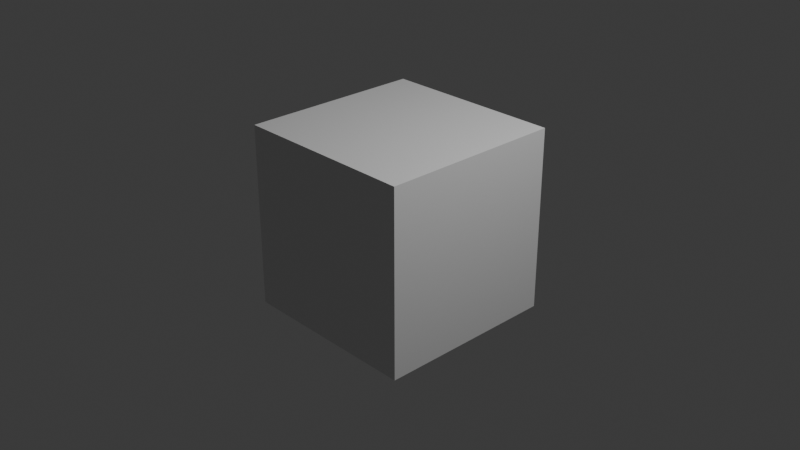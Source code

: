 # Source: MainShader.blend  (saved by Blender 4.0.36; exported with 4.5.12 LTS)
import bpy
from mathutils import Matrix  # noqa: F401  (used for matrix-valued properties, if any)

bpy.ops.wm.read_factory_settings(use_empty=True)
scene = bpy.context.scene
scene.name = 'Scene'

# ---- collections
col_collection = bpy.data.collections.new('Collection'); scene.collection.children.link(col_collection)

# ---- materials (node trees are filled in below, after node groups)
mat_material = bpy.data.materials.new('Material')
mat_material.alpha_threshold = 0.0
mat_material.use_transparent_shadow = False
mat_material.roughness = 0.5
mat_material.line_color = (0.0, 0.0, 0.0, 1.0)

# ---- node groups
ng_mainshader = bpy.data.node_groups.new('MainShader', 'ShaderNodeTree')
_s = ng_mainshader.interface.new_socket(name='BSDF', in_out='OUTPUT', socket_type='NodeSocketShader')
_s = ng_mainshader.interface.new_socket(name='Ambient Occlusion', in_out='INPUT', socket_type='NodeSocketColor')
_s.default_value = (1.0, 1.0, 1.0, 1.0)
_s.hide_value = True
_s = ng_mainshader.interface.new_socket(name='Base Colour', in_out='INPUT', socket_type='NodeSocketColor')
_s.default_value = (0.5, 0.5, 0.5, 1.0)
_s.hide_value = True
_s = ng_mainshader.interface.new_socket(name='Detail', in_out='INPUT', socket_type='NodeSocketColor')
_s.default_value = (0.5, 0.5, 0.5, 1.0)
_s.hide_value = True
_s = ng_mainshader.interface.new_socket(name='Emissive', in_out='INPUT', socket_type='NodeSocketColor')
_s.hide_value = True
_s = ng_mainshader.interface.new_socket(name='Normal', in_out='INPUT', socket_type='NodeSocketColor')
_s.default_value = (0.5, 0.5, 1.0, 1.0)
_s.hide_value = True
_s = ng_mainshader.interface.new_socket(name='Metalness', in_out='INPUT', socket_type='NodeSocketFloat')
_s.min_value = 0.0
_s.max_value = 1.0
_s.hide_value = True
_s = ng_mainshader.interface.new_socket(name='Opacity', in_out='INPUT', socket_type='NodeSocketFloat')
_s.default_value = 1.0
_s.min_value = 0.0
_s.max_value = 1.0
_s.hide_value = True
_s = ng_mainshader.interface.new_socket(name='Roughness', in_out='INPUT', socket_type='NodeSocketFloat')
_s.subtype = 'FACTOR'
_s.min_value = 0.0
_s.max_value = 1.0
_s.hide_value = True
_s = ng_mainshader.interface.new_socket(name='Transmission', in_out='INPUT', socket_type='NodeSocketFloat')
_s.subtype = 'FACTOR'
_s.min_value = 0.0
_s.max_value = 1.0
_s.hide_value = True
_s = ng_mainshader.interface.new_socket(name='Smoothness', in_out='INPUT', socket_type='NodeSocketFloat')
_s.subtype = 'FACTOR'
_s.default_value = 1.0
_s.min_value = 0.0
_s.max_value = 1.0
_s.hide_value = True
_s = ng_mainshader.interface.new_socket(name='Specular', in_out='INPUT', socket_type='NodeSocketFloat')
_s.subtype = 'FACTOR'
_s.default_value = 0.5
_s.min_value = 0.0
_s.max_value = 1.0
_s.hide_value = True
_N = ng_mainshader.nodes; _L = ng_mainshader.links
n0 = _N.new('NodeGroupOutput'); n0.name = 'Group Output'; n0.location = (489, 0)
n1 = _N.new('ShaderNodeNormalMap'); n1.name = 'Normal Map'; n1.location = (-150, -200)
n1.hide = True
n1.inputs[0].default_value = 0.4
n2 = _N.new('ShaderNodeMath'); n2.name = 'Math'; n2.location = (-150, -241)
n2.operation = 'MAXIMUM'
n2.use_clamp = True
n3 = _N.new('ShaderNodeInvert'); n3.name = 'Invert Color'; n3.location = (-357, -297)
n4 = _N.new('ShaderNodeMixRGB'); n4.name = 'Mix (Legacy).001'; n4.location = (-21, 11)
n4.blend_type = 'OVERLAY'
n4.inputs[0].default_value = 1.0
n5 = _N.new('ShaderNodeMixRGB'); n5.name = 'Mix (Legacy)'; n5.location = (-241, 24)
n5.blend_type = 'MULTIPLY'
n5.inputs[0].default_value = 1.0
n6 = _N.new('ShaderNodeBsdfPrincipled'); n6.name = 'Principled BSDF'; n6.location = (199, -100)
n6.inputs[3].default_value = 1.45
n6.inputs[28].default_value = 1.0
n7 = _N.new('NodeGroupInput'); n7.name = 'Group Input'; n7.location = (-552, -126)
_L.new(n4.outputs[0], n6.inputs[0])
_L.new(n1.outputs[0], n6.inputs[5])
_L.new(n7.outputs[1], n5.inputs[1])
_L.new(n7.outputs[4], n1.inputs[1])
_L.new(n7.outputs[0], n5.inputs[2])
_L.new(n7.outputs[10], n6.inputs[13])
_L.new(n6.outputs[0], n0.inputs[0])
_L.new(n7.outputs[7], n2.inputs[0])
_L.new(n7.outputs[9], n3.inputs[1])
_L.new(n3.outputs[0], n2.inputs[1])
_L.new(n2.outputs[0], n6.inputs[2])
_L.new(n7.outputs[3], n6.inputs[27])
_L.new(n7.outputs[6], n6.inputs[4])
_L.new(n7.outputs[2], n4.inputs[2])
_L.new(n5.outputs[0], n4.inputs[1])
_L.new(n7.outputs[5], n6.inputs[1])
_L.new(n7.outputs[8], n6.inputs[18])
n0.is_active_output = True

# ---- material node trees
mat_material.use_nodes = True; mat_material.node_tree.nodes.clear()
_N = mat_material.node_tree.nodes; _L = mat_material.node_tree.links
n0 = _N.new('ShaderNodeOutputMaterial'); n0.name = 'Material Output'; n0.location = (300, 300)
n1 = _N.new('ShaderNodeBsdfPrincipled'); n1.name = 'Principled BSDF'; n1.location = (10, 300)
n1.inputs[3].default_value = 1.45
n2 = _N.new('ShaderNodeGroup'); n2.name = 'Group'; n2.location = (-289, 184)
n2.node_tree = ng_mainshader
n2.inputs[0].default_value = (1.0, 1.0, 1.0, 1.0)
n2.inputs[1].default_value = (0.5, 0.5, 0.5, 1.0)
n2.inputs[2].default_value = (0.5, 0.5, 0.5, 1.0)
n2.inputs[3].default_value = (0.0, 0.0, 0.0, 1.0)
n2.inputs[4].default_value = (0.5, 0.5, 1.0, 1.0)
n2.inputs[5].default_value = 0.0
n2.inputs[6].default_value = 1.0
n2.inputs[7].default_value = 0.0
n2.inputs[8].default_value = 0.0
n2.inputs[9].default_value = 1.0
n2.inputs[10].default_value = 0.5
_L.new(n1.outputs[0], n0.inputs[0])
n0.is_active_output = True

# ---- world
world_world = bpy.data.worlds.new('World'); scene.world = world_world
world_world.use_nodes = True; world_world.node_tree.nodes.clear()
_N = world_world.node_tree.nodes; _L = world_world.node_tree.links
n0 = _N.new('ShaderNodeOutputWorld'); n0.name = 'World Output'; n0.location = (300, 300)
n1 = _N.new('ShaderNodeBackground'); n1.name = 'Background'; n1.location = (10, 300)
n1.inputs[0].default_value = (0.05088, 0.05088, 0.05088, 1.0)
_L.new(n1.outputs[0], n0.inputs[0])
n0.is_active_output = True
world_world.color = (0.05088, 0.05088, 0.05088)
world_world.use_sun_shadow = False
world_world.sun_shadow_jitter_overblur = 0.0

# ---- cameras
cam_camera = bpy.data.cameras.new('Camera')
cam_camera.clip_end = 100.0
cam_camera.ortho_scale = 7.314

# ---- lights
light_light = bpy.data.lights.new('Light', 'POINT')
light_light.transmission_factor = 0.0
light_light.use_soft_falloff = False
light_light.energy = 1000.0
light_light.shadow_soft_size = 0.1
light_light.shadow_maximum_resolution = 0.006
light_light.use_absolute_resolution = True

# ---- meshes
me_cube = bpy.data.meshes.new('Cube')
me_cube.from_pydata([(1.0, 1.0, 1.0), (1.0, 1.0, -1.0), (1.0, -1.0, 1.0), (1.0, -1.0, -1.0), (-1.0, 1.0, 1.0), (-1.0, 1.0, -1.0), (-1.0, -1.0, 1.0), (-1.0, -1.0, -1.0)], [], [(0, 4, 6, 2), (3, 2, 6, 7), (7, 6, 4, 5), (5, 1, 3, 7), (1, 0, 2, 3), (5, 4, 0, 1)])
_uv = me_cube.uv_layers.new(name='UVMap')
_uv.uv.foreach_set('vector', [0.625, 0.5, 0.875, 0.5, 0.875, 0.75, 0.625, 0.75, 0.375, 0.75, 0.625, 0.75, 0.625, 1.0, 0.375, 1.0, 0.375, 0.0, 0.625, 0.0, 0.625, 0.25, 0.375, 0.25, 0.125, 0.5, 0.375, 0.5, 0.375, 0.75, 0.125, 0.75, 0.375, 0.5, 0.625, 0.5, 0.625, 0.75, 0.375, 0.75, 0.375, 0.25, 0.625, 0.25, 0.625, 0.5, 0.375, 0.5])
me_cube.materials.append(mat_material)
me_cube.use_mirror_vertex_groups = False
me_cube.update()

# ---- objects
ob_cube = bpy.data.objects.new('Cube', me_cube)
ob_light = bpy.data.objects.new('Light', light_light)
ob_camera = bpy.data.objects.new('Camera', cam_camera)

# ---- transforms, parenting, visibility, modifiers, constraints
ob_cube.location = (0.0, 0.0, 0.0)
ob_cube.lock_rotations_4d = False
ob_cube.empty_display_type = 'ARROWS'
ob_cube.lineart.crease_threshold = 0.0
ob_light.location = (4.076, 1.005, 5.904)
ob_light.rotation_euler = (0.6503, 0.05522, 1.866)
ob_light.lock_rotations_4d = False
ob_light.empty_display_type = 'ARROWS'
ob_light.color = (0.0, 0.0, 0.0, 0.0)
ob_light.lineart.crease_threshold = 0.0
ob_camera.location = (7.359, -6.926, 4.958)
ob_camera.rotation_euler = (1.109, 0.0, 0.8149)
ob_camera.lock_rotations_4d = False
ob_camera.empty_display_type = 'ARROWS'
ob_camera.color = (0.0, 0.0, 0.0, 0.0)
ob_camera.display_type = 'WIRE'
ob_camera.lineart.crease_threshold = 0.0

# ---- collection membership
col_collection.objects.link(ob_cube)
col_collection.objects.link(ob_light)
col_collection.objects.link(ob_camera)

# ---- scene / render settings (as saved in the file)
scene.camera = ob_camera
scene.frame_start = 1; scene.frame_end = 250; scene.frame_set(1)
scene.render.engine = 'BLENDER_EEVEE_NEXT'
scene.cycles.sampling_pattern = 'TABULATED_SOBOL'
bpy.context.view_layer.update()
